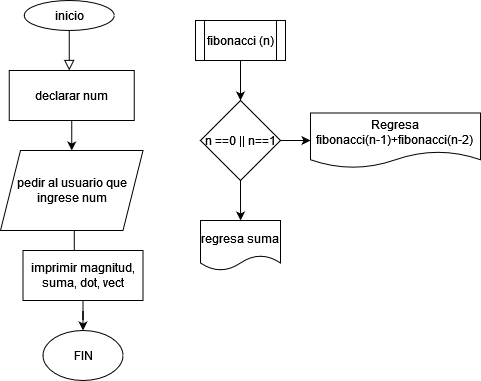

The diagram above was exported from draw.io. Its source (the exported page's mxGraphModel, read from the mxfile embedded in the PNG):
<mxGraphModel dx="1108" dy="478" grid="1" gridSize="10" guides="1" tooltips="1" connect="1" arrows="1" fold="1" page="1" pageScale="1" pageWidth="827" pageHeight="1169" math="0" shadow="0">
  <root>
    <mxCell id="WIyWlLk6GJQsqaUBKTNV-0" />
    <mxCell id="WIyWlLk6GJQsqaUBKTNV-1" parent="WIyWlLk6GJQsqaUBKTNV-0" />
    <mxCell id="WIyWlLk6GJQsqaUBKTNV-2" value="" style="rounded=0;html=1;jettySize=auto;orthogonalLoop=1;fontSize=11;endArrow=block;endFill=0;endSize=8;strokeWidth=1;shadow=0;labelBackgroundColor=none;edgeStyle=orthogonalEdgeStyle;" parent="WIyWlLk6GJQsqaUBKTNV-1" edge="1">
      <mxGeometry relative="1" as="geometry">
        <mxPoint x="348.75" y="90" as="sourcePoint" />
        <mxPoint x="348.75" y="140" as="targetPoint" />
      </mxGeometry>
    </mxCell>
    <mxCell id="3Bm7ClwV-iz9JJLqssNF-0" value="inicio" style="ellipse;whiteSpace=wrap;html=1;" parent="WIyWlLk6GJQsqaUBKTNV-1" vertex="1">
      <mxGeometry x="303.75" y="70" width="90" height="30" as="geometry" />
    </mxCell>
    <mxCell id="3Bm7ClwV-iz9JJLqssNF-1" value="declarar num" style="rounded=0;whiteSpace=wrap;html=1;" parent="WIyWlLk6GJQsqaUBKTNV-1" vertex="1">
      <mxGeometry x="288.75" y="140" width="125" height="50" as="geometry" />
    </mxCell>
    <mxCell id="nJSNkNOhKS4OqrtgNrNS-7" style="edgeStyle=orthogonalEdgeStyle;rounded=0;orthogonalLoop=1;jettySize=auto;html=1;exitX=0.5;exitY=1;exitDx=0;exitDy=0;entryX=0.5;entryY=0;entryDx=0;entryDy=0;" parent="WIyWlLk6GJQsqaUBKTNV-1" source="3Bm7ClwV-iz9JJLqssNF-2" edge="1">
      <mxGeometry relative="1" as="geometry">
        <mxPoint x="353.75" y="330" as="targetPoint" />
      </mxGeometry>
    </mxCell>
    <mxCell id="3Bm7ClwV-iz9JJLqssNF-2" value="pedir al usuario que ingrese num" style="shape=parallelogram;perimeter=parallelogramPerimeter;whiteSpace=wrap;html=1;fixedSize=1;" parent="WIyWlLk6GJQsqaUBKTNV-1" vertex="1">
      <mxGeometry x="280" y="220" width="142.5" height="80" as="geometry" />
    </mxCell>
    <mxCell id="3Bm7ClwV-iz9JJLqssNF-3" value="" style="endArrow=classic;html=1;rounded=0;entryX=0.5;entryY=0;entryDx=0;entryDy=0;exitX=0.5;exitY=1;exitDx=0;exitDy=0;" parent="WIyWlLk6GJQsqaUBKTNV-1" source="3Bm7ClwV-iz9JJLqssNF-1" target="3Bm7ClwV-iz9JJLqssNF-2" edge="1">
      <mxGeometry width="50" height="50" relative="1" as="geometry">
        <mxPoint x="228.75" y="220" as="sourcePoint" />
        <mxPoint x="278.75" y="170" as="targetPoint" />
      </mxGeometry>
    </mxCell>
    <mxCell id="nJSNkNOhKS4OqrtgNrNS-3" value="FIN" style="ellipse;whiteSpace=wrap;html=1;" parent="WIyWlLk6GJQsqaUBKTNV-1" vertex="1">
      <mxGeometry x="322.5" y="400" width="80" height="50" as="geometry" />
    </mxCell>
    <mxCell id="Yyb_LzyXzIu-D7naF_VB-13" style="edgeStyle=orthogonalEdgeStyle;rounded=0;orthogonalLoop=1;jettySize=auto;html=1;entryX=0.5;entryY=0;entryDx=0;entryDy=0;" parent="WIyWlLk6GJQsqaUBKTNV-1" source="Yyb_LzyXzIu-D7naF_VB-12" target="nJSNkNOhKS4OqrtgNrNS-3" edge="1">
      <mxGeometry relative="1" as="geometry" />
    </mxCell>
    <mxCell id="Yyb_LzyXzIu-D7naF_VB-12" value="imprimir magnitud, suma, dot, vect" style="rounded=0;whiteSpace=wrap;html=1;" parent="WIyWlLk6GJQsqaUBKTNV-1" vertex="1">
      <mxGeometry x="302.5" y="320" width="120" height="50" as="geometry" />
    </mxCell>
    <mxCell id="Yyb_LzyXzIu-D7naF_VB-21" style="edgeStyle=orthogonalEdgeStyle;rounded=0;orthogonalLoop=1;jettySize=auto;html=1;exitX=0.5;exitY=1;exitDx=0;exitDy=0;entryX=0.5;entryY=0;entryDx=0;entryDy=0;" parent="WIyWlLk6GJQsqaUBKTNV-1" source="Yyb_LzyXzIu-D7naF_VB-16" target="Yyb_LzyXzIu-D7naF_VB-20" edge="1">
      <mxGeometry relative="1" as="geometry" />
    </mxCell>
    <mxCell id="Yyb_LzyXzIu-D7naF_VB-16" value="fibonacci (n)" style="shape=process;whiteSpace=wrap;html=1;backgroundOutline=1;" parent="WIyWlLk6GJQsqaUBKTNV-1" vertex="1">
      <mxGeometry x="475" y="90" width="90" height="40" as="geometry" />
    </mxCell>
    <mxCell id="Yyb_LzyXzIu-D7naF_VB-19" value="regresa suma" style="shape=document;whiteSpace=wrap;html=1;boundedLbl=1;" parent="WIyWlLk6GJQsqaUBKTNV-1" vertex="1">
      <mxGeometry x="480" y="290" width="80" height="50" as="geometry" />
    </mxCell>
    <mxCell id="Yyb_LzyXzIu-D7naF_VB-28" style="edgeStyle=orthogonalEdgeStyle;rounded=0;orthogonalLoop=1;jettySize=auto;html=1;exitX=0.5;exitY=1;exitDx=0;exitDy=0;" parent="WIyWlLk6GJQsqaUBKTNV-1" source="Yyb_LzyXzIu-D7naF_VB-20" edge="1">
      <mxGeometry relative="1" as="geometry">
        <mxPoint x="520.1" y="290" as="targetPoint" />
      </mxGeometry>
    </mxCell>
    <mxCell id="GzHUg4BNUaTsOKWA8LVd-0" style="edgeStyle=orthogonalEdgeStyle;rounded=0;orthogonalLoop=1;jettySize=auto;html=1;exitX=1;exitY=0.5;exitDx=0;exitDy=0;" edge="1" parent="WIyWlLk6GJQsqaUBKTNV-1" source="Yyb_LzyXzIu-D7naF_VB-20" target="GzHUg4BNUaTsOKWA8LVd-1">
      <mxGeometry relative="1" as="geometry">
        <mxPoint x="600" y="210" as="targetPoint" />
      </mxGeometry>
    </mxCell>
    <mxCell id="Yyb_LzyXzIu-D7naF_VB-20" value="n ==0 || n==1" style="rhombus;whiteSpace=wrap;html=1;" parent="WIyWlLk6GJQsqaUBKTNV-1" vertex="1">
      <mxGeometry x="480" y="170" width="80" height="80" as="geometry" />
    </mxCell>
    <mxCell id="Yyb_LzyXzIu-D7naF_VB-55" style="edgeStyle=orthogonalEdgeStyle;rounded=0;orthogonalLoop=1;jettySize=auto;html=1;exitX=0;exitY=0.5;exitDx=0;exitDy=0;entryX=0;entryY=0.25;entryDx=0;entryDy=0;" parent="WIyWlLk6GJQsqaUBKTNV-1" source="Yyb_LzyXzIu-D7naF_VB-57" edge="1">
      <mxGeometry relative="1" as="geometry">
        <mxPoint x="435" y="442.5" as="targetPoint" />
        <Array as="points">
          <mxPoint x="405" y="220" />
          <mxPoint x="405" y="443" />
        </Array>
      </mxGeometry>
    </mxCell>
    <mxCell id="GzHUg4BNUaTsOKWA8LVd-1" value="&lt;div&gt;Regresa &lt;br&gt;&lt;/div&gt;&lt;div&gt;fibonacci(n-1)+fibonacci(n-2)&lt;br&gt;&lt;/div&gt;" style="shape=document;whiteSpace=wrap;html=1;boundedLbl=1;" vertex="1" parent="WIyWlLk6GJQsqaUBKTNV-1">
      <mxGeometry x="590" y="182.5" width="170" height="55" as="geometry" />
    </mxCell>
  </root>
</mxGraphModel>